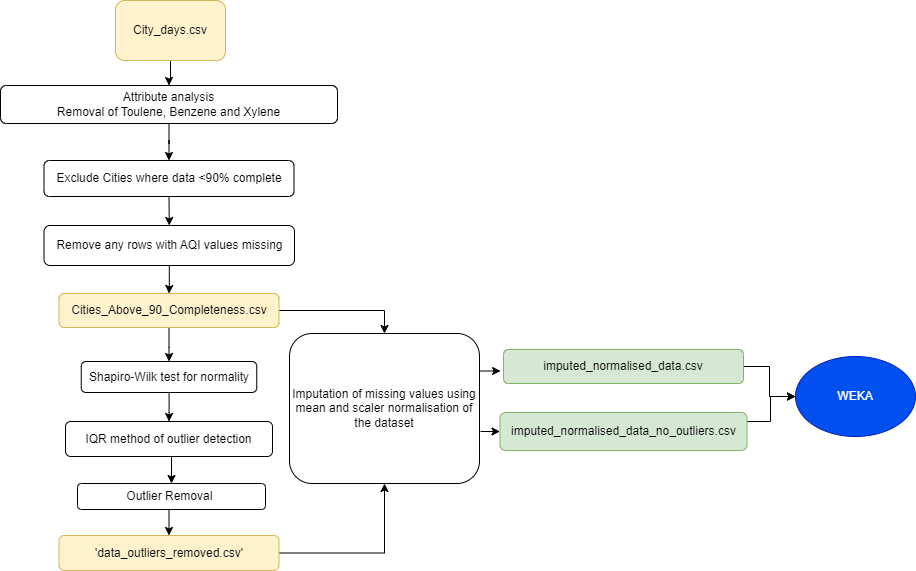

The diagram above was exported from draw.io. Its source (the exported page's mxGraphModel, read from the mxfile embedded in the PNG):
<mxGraphModel dx="2074" dy="1110" grid="0" gridSize="10" guides="1" tooltips="1" connect="1" arrows="1" fold="1" page="0" pageScale="1" pageWidth="1169" pageHeight="827" background="none" math="0" shadow="0">
  <root>
    <mxCell id="0" />
    <mxCell id="1" parent="0" />
    <mxCell id="QiFah7z5HYFgEwHy6eRP-2" style="edgeStyle=orthogonalEdgeStyle;rounded=0;orthogonalLoop=1;jettySize=auto;html=1;entryX=0.5;entryY=0;entryDx=0;entryDy=0;" edge="1" parent="1" source="QiFah7z5HYFgEwHy6eRP-1" target="QiFah7z5HYFgEwHy6eRP-3">
      <mxGeometry relative="1" as="geometry">
        <mxPoint x="280" y="80" as="targetPoint" />
      </mxGeometry>
    </mxCell>
    <mxCell id="QiFah7z5HYFgEwHy6eRP-1" value="City_days.csv" style="rounded=1;whiteSpace=wrap;html=1;fillColor=#fff2cc;strokeColor=#d6b656;" vertex="1" parent="1">
      <mxGeometry x="170" y="45" width="110" height="60" as="geometry" />
    </mxCell>
    <mxCell id="QiFah7z5HYFgEwHy6eRP-4" style="edgeStyle=orthogonalEdgeStyle;rounded=0;orthogonalLoop=1;jettySize=auto;html=1;" edge="1" parent="1" source="QiFah7z5HYFgEwHy6eRP-3" target="QiFah7z5HYFgEwHy6eRP-5">
      <mxGeometry relative="1" as="geometry">
        <mxPoint x="520" y="80" as="targetPoint" />
      </mxGeometry>
    </mxCell>
    <mxCell id="QiFah7z5HYFgEwHy6eRP-3" value="Attribute analysis&lt;br&gt;Removal of Toulene, Benzene and Xylene" style="rounded=1;whiteSpace=wrap;html=1;glass=0;" vertex="1" parent="1">
      <mxGeometry x="55" y="130" width="337" height="38" as="geometry" />
    </mxCell>
    <mxCell id="QiFah7z5HYFgEwHy6eRP-17" style="edgeStyle=orthogonalEdgeStyle;rounded=0;orthogonalLoop=1;jettySize=auto;html=1;exitX=0.5;exitY=1;exitDx=0;exitDy=0;entryX=0.5;entryY=0;entryDx=0;entryDy=0;" edge="1" parent="1" source="QiFah7z5HYFgEwHy6eRP-5" target="QiFah7z5HYFgEwHy6eRP-7">
      <mxGeometry relative="1" as="geometry" />
    </mxCell>
    <mxCell id="QiFah7z5HYFgEwHy6eRP-5" value="Exclude Cities where data &amp;lt;90% complete" style="rounded=1;whiteSpace=wrap;html=1;" vertex="1" parent="1">
      <mxGeometry x="98.5" y="205" width="250" height="36" as="geometry" />
    </mxCell>
    <mxCell id="QiFah7z5HYFgEwHy6eRP-34" style="edgeStyle=orthogonalEdgeStyle;rounded=0;orthogonalLoop=1;jettySize=auto;html=1;entryX=0.5;entryY=0;entryDx=0;entryDy=0;" edge="1" parent="1" source="QiFah7z5HYFgEwHy6eRP-7" target="QiFah7z5HYFgEwHy6eRP-8">
      <mxGeometry relative="1" as="geometry" />
    </mxCell>
    <mxCell id="QiFah7z5HYFgEwHy6eRP-7" value="Remove any rows with AQI values missing" style="rounded=1;whiteSpace=wrap;html=1;" vertex="1" parent="1">
      <mxGeometry x="98.5" y="270" width="250.5" height="40" as="geometry" />
    </mxCell>
    <mxCell id="QiFah7z5HYFgEwHy6eRP-9" style="edgeStyle=orthogonalEdgeStyle;rounded=0;orthogonalLoop=1;jettySize=auto;html=1;" edge="1" parent="1" source="QiFah7z5HYFgEwHy6eRP-8" target="QiFah7z5HYFgEwHy6eRP-10">
      <mxGeometry relative="1" as="geometry">
        <mxPoint x="520" y="400" as="targetPoint" />
      </mxGeometry>
    </mxCell>
    <mxCell id="QiFah7z5HYFgEwHy6eRP-15" style="edgeStyle=orthogonalEdgeStyle;rounded=0;orthogonalLoop=1;jettySize=auto;html=1;entryX=0.5;entryY=0;entryDx=0;entryDy=0;" edge="1" parent="1" source="QiFah7z5HYFgEwHy6eRP-8" target="QiFah7z5HYFgEwHy6eRP-14">
      <mxGeometry relative="1" as="geometry" />
    </mxCell>
    <mxCell id="QiFah7z5HYFgEwHy6eRP-8" value="Cities_Above_90_Completeness.csv" style="rounded=1;whiteSpace=wrap;html=1;fillColor=#fff2cc;strokeColor=#d6b656;" vertex="1" parent="1">
      <mxGeometry x="113.5" y="338" width="220" height="34" as="geometry" />
    </mxCell>
    <mxCell id="QiFah7z5HYFgEwHy6eRP-28" style="edgeStyle=orthogonalEdgeStyle;rounded=0;orthogonalLoop=1;jettySize=auto;html=1;" edge="1" parent="1" source="QiFah7z5HYFgEwHy6eRP-10" target="QiFah7z5HYFgEwHy6eRP-11">
      <mxGeometry relative="1" as="geometry" />
    </mxCell>
    <mxCell id="QiFah7z5HYFgEwHy6eRP-10" value="Shapiro-Wilk test for normality" style="rounded=1;whiteSpace=wrap;html=1;" vertex="1" parent="1">
      <mxGeometry x="135.75" y="406" width="175.5" height="31" as="geometry" />
    </mxCell>
    <mxCell id="QiFah7z5HYFgEwHy6eRP-29" style="edgeStyle=orthogonalEdgeStyle;rounded=0;orthogonalLoop=1;jettySize=auto;html=1;exitX=0.5;exitY=1;exitDx=0;exitDy=0;entryX=0.5;entryY=0;entryDx=0;entryDy=0;" edge="1" parent="1" source="QiFah7z5HYFgEwHy6eRP-11" target="QiFah7z5HYFgEwHy6eRP-12">
      <mxGeometry relative="1" as="geometry" />
    </mxCell>
    <mxCell id="QiFah7z5HYFgEwHy6eRP-11" value="IQR method of outlier detection" style="rounded=1;whiteSpace=wrap;html=1;" vertex="1" parent="1">
      <mxGeometry x="120" y="466" width="207" height="35" as="geometry" />
    </mxCell>
    <mxCell id="QiFah7z5HYFgEwHy6eRP-30" style="edgeStyle=orthogonalEdgeStyle;rounded=0;orthogonalLoop=1;jettySize=auto;html=1;exitX=0.5;exitY=1;exitDx=0;exitDy=0;entryX=0.5;entryY=0;entryDx=0;entryDy=0;" edge="1" parent="1" source="QiFah7z5HYFgEwHy6eRP-12" target="QiFah7z5HYFgEwHy6eRP-13">
      <mxGeometry relative="1" as="geometry" />
    </mxCell>
    <mxCell id="QiFah7z5HYFgEwHy6eRP-12" value="Outlier Removal&amp;nbsp;" style="rounded=1;whiteSpace=wrap;html=1;" vertex="1" parent="1">
      <mxGeometry x="132" y="528" width="188" height="26" as="geometry" />
    </mxCell>
    <mxCell id="QiFah7z5HYFgEwHy6eRP-16" style="edgeStyle=orthogonalEdgeStyle;rounded=0;orthogonalLoop=1;jettySize=auto;html=1;entryX=0.5;entryY=1;entryDx=0;entryDy=0;" edge="1" parent="1" source="QiFah7z5HYFgEwHy6eRP-13" target="QiFah7z5HYFgEwHy6eRP-14">
      <mxGeometry relative="1" as="geometry" />
    </mxCell>
    <mxCell id="QiFah7z5HYFgEwHy6eRP-13" value="'data_outliers_removed.csv'" style="rounded=1;whiteSpace=wrap;html=1;fillColor=#fff2cc;strokeColor=#d6b656;" vertex="1" parent="1">
      <mxGeometry x="113.5" y="580" width="220" height="35" as="geometry" />
    </mxCell>
    <mxCell id="QiFah7z5HYFgEwHy6eRP-14" value="Imputation of missing values using mean and scaler normalisation of the dataset" style="rounded=1;whiteSpace=wrap;html=1;" vertex="1" parent="1">
      <mxGeometry x="344" y="378" width="190" height="150" as="geometry" />
    </mxCell>
    <mxCell id="QiFah7z5HYFgEwHy6eRP-25" style="edgeStyle=orthogonalEdgeStyle;rounded=0;orthogonalLoop=1;jettySize=auto;html=1;exitX=1;exitY=0.5;exitDx=0;exitDy=0;" edge="1" parent="1" source="QiFah7z5HYFgEwHy6eRP-20" target="QiFah7z5HYFgEwHy6eRP-24">
      <mxGeometry relative="1" as="geometry" />
    </mxCell>
    <mxCell id="QiFah7z5HYFgEwHy6eRP-20" value="imputed_normalised_data.csv" style="rounded=1;whiteSpace=wrap;html=1;fillColor=#d5e8d4;strokeColor=#82b366;" vertex="1" parent="1">
      <mxGeometry x="558" y="394" width="240" height="34" as="geometry" />
    </mxCell>
    <mxCell id="QiFah7z5HYFgEwHy6eRP-26" style="edgeStyle=orthogonalEdgeStyle;rounded=0;orthogonalLoop=1;jettySize=auto;html=1;entryX=0;entryY=0.5;entryDx=0;entryDy=0;" edge="1" parent="1" source="QiFah7z5HYFgEwHy6eRP-21" target="QiFah7z5HYFgEwHy6eRP-24">
      <mxGeometry relative="1" as="geometry">
        <Array as="points">
          <mxPoint x="825" y="466" />
          <mxPoint x="825" y="441" />
        </Array>
      </mxGeometry>
    </mxCell>
    <mxCell id="QiFah7z5HYFgEwHy6eRP-21" value="imputed_normalised_data_no_outliers.csv" style="rounded=1;whiteSpace=wrap;html=1;fillColor=#d5e8d4;strokeColor=#82b366;" vertex="1" parent="1">
      <mxGeometry x="554.5" y="457" width="247" height="38" as="geometry" />
    </mxCell>
    <mxCell id="QiFah7z5HYFgEwHy6eRP-22" style="edgeStyle=orthogonalEdgeStyle;rounded=0;orthogonalLoop=1;jettySize=auto;html=1;exitX=1;exitY=0.25;exitDx=0;exitDy=0;entryX=-0.012;entryY=0.639;entryDx=0;entryDy=0;entryPerimeter=0;" edge="1" parent="1" source="QiFah7z5HYFgEwHy6eRP-14" target="QiFah7z5HYFgEwHy6eRP-20">
      <mxGeometry relative="1" as="geometry" />
    </mxCell>
    <mxCell id="QiFah7z5HYFgEwHy6eRP-24" value="WEKA" style="ellipse;whiteSpace=wrap;html=1;fillColor=#0050ef;fontColor=#ffffff;strokeColor=#001DBC;" vertex="1" parent="1">
      <mxGeometry x="850" y="401" width="120" height="80" as="geometry" />
    </mxCell>
    <mxCell id="QiFah7z5HYFgEwHy6eRP-39" value="" style="endArrow=classic;html=1;rounded=0;entryX=0;entryY=0.5;entryDx=0;entryDy=0;" edge="1" parent="1" target="QiFah7z5HYFgEwHy6eRP-21">
      <mxGeometry width="50" height="50" relative="1" as="geometry">
        <mxPoint x="535" y="476" as="sourcePoint" />
        <mxPoint x="582" y="431" as="targetPoint" />
      </mxGeometry>
    </mxCell>
  </root>
</mxGraphModel>